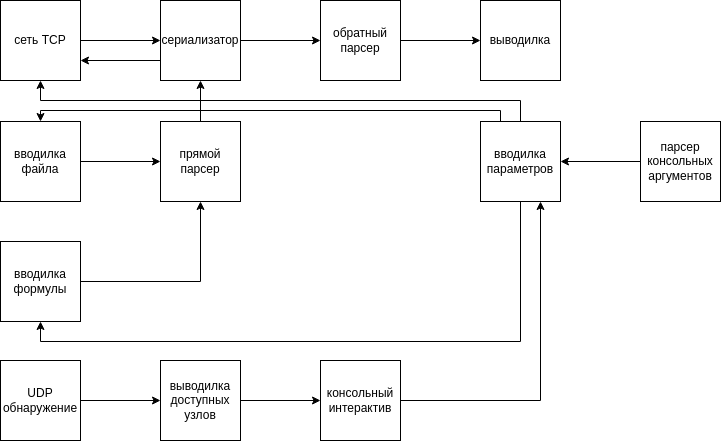

The diagram above was exported from draw.io. Its source (the exported page's mxGraphModel, read from the mxfile embedded in the PNG):
<mxGraphModel dx="1130" dy="808" grid="1" gridSize="10" guides="1" tooltips="1" connect="1" arrows="1" fold="1" page="1" pageScale="1" pageWidth="850" pageHeight="1100" math="0" shadow="0">
  <root>
    <mxCell id="0" />
    <mxCell id="1" parent="0" />
    <mxCell id="O7wNL2qJg9v7cOQWat19-7" value="" style="edgeStyle=orthogonalEdgeStyle;rounded=0;orthogonalLoop=1;jettySize=auto;html=1;" parent="1" source="O7wNL2qJg9v7cOQWat19-1" target="O7wNL2qJg9v7cOQWat19-6" edge="1">
      <mxGeometry relative="1" as="geometry" />
    </mxCell>
    <mxCell id="O7wNL2qJg9v7cOQWat19-1" value="сеть TCP" style="whiteSpace=wrap;html=1;aspect=fixed;" parent="1" vertex="1">
      <mxGeometry x="40" y="40" width="80" height="80" as="geometry" />
    </mxCell>
    <mxCell id="O7wNL2qJg9v7cOQWat19-17" style="edgeStyle=orthogonalEdgeStyle;rounded=0;orthogonalLoop=1;jettySize=auto;html=1;exitX=1;exitY=0.5;exitDx=0;exitDy=0;entryX=0.5;entryY=1;entryDx=0;entryDy=0;" parent="1" source="O7wNL2qJg9v7cOQWat19-2" target="O7wNL2qJg9v7cOQWat19-12" edge="1">
      <mxGeometry relative="1" as="geometry" />
    </mxCell>
    <mxCell id="O7wNL2qJg9v7cOQWat19-2" value="&lt;div&gt;вводилка&lt;/div&gt;&lt;div&gt;формулы&lt;br&gt;&lt;/div&gt;" style="whiteSpace=wrap;html=1;aspect=fixed;" parent="1" vertex="1">
      <mxGeometry x="40" y="281" width="80" height="80" as="geometry" />
    </mxCell>
    <mxCell id="O7wNL2qJg9v7cOQWat19-18" style="edgeStyle=orthogonalEdgeStyle;rounded=0;orthogonalLoop=1;jettySize=auto;html=1;exitX=0.25;exitY=0;exitDx=0;exitDy=0;entryX=0.5;entryY=0;entryDx=0;entryDy=0;" parent="1" source="O7wNL2qJg9v7cOQWat19-3" target="O7wNL2qJg9v7cOQWat19-5" edge="1">
      <mxGeometry relative="1" as="geometry">
        <Array as="points">
          <mxPoint x="540" y="150" />
          <mxPoint x="80" y="150" />
        </Array>
      </mxGeometry>
    </mxCell>
    <mxCell id="O7wNL2qJg9v7cOQWat19-20" style="edgeStyle=orthogonalEdgeStyle;rounded=0;orthogonalLoop=1;jettySize=auto;html=1;exitX=0.5;exitY=1;exitDx=0;exitDy=0;entryX=0.5;entryY=1;entryDx=0;entryDy=0;" parent="1" source="O7wNL2qJg9v7cOQWat19-3" target="O7wNL2qJg9v7cOQWat19-2" edge="1">
      <mxGeometry relative="1" as="geometry" />
    </mxCell>
    <mxCell id="O7wNL2qJg9v7cOQWat19-21" style="edgeStyle=orthogonalEdgeStyle;rounded=0;orthogonalLoop=1;jettySize=auto;html=1;exitX=0.5;exitY=0;exitDx=0;exitDy=0;entryX=0.5;entryY=1;entryDx=0;entryDy=0;" parent="1" source="O7wNL2qJg9v7cOQWat19-3" target="O7wNL2qJg9v7cOQWat19-1" edge="1">
      <mxGeometry relative="1" as="geometry">
        <Array as="points">
          <mxPoint x="560" y="140" />
          <mxPoint x="80" y="140" />
        </Array>
      </mxGeometry>
    </mxCell>
    <mxCell id="O7wNL2qJg9v7cOQWat19-3" value="&lt;div&gt;вводилка&lt;/div&gt;&lt;div&gt;параметров&lt;br&gt;&lt;/div&gt;" style="whiteSpace=wrap;html=1;aspect=fixed;" parent="1" vertex="1">
      <mxGeometry x="520" y="161" width="80" height="80" as="geometry" />
    </mxCell>
    <mxCell id="O7wNL2qJg9v7cOQWat19-13" value="" style="edgeStyle=orthogonalEdgeStyle;rounded=0;orthogonalLoop=1;jettySize=auto;html=1;" parent="1" source="O7wNL2qJg9v7cOQWat19-5" target="O7wNL2qJg9v7cOQWat19-12" edge="1">
      <mxGeometry relative="1" as="geometry" />
    </mxCell>
    <mxCell id="O7wNL2qJg9v7cOQWat19-5" value="&lt;div&gt;вводилка&lt;/div&gt;&lt;div&gt;файла&lt;br&gt;&lt;/div&gt;" style="whiteSpace=wrap;html=1;aspect=fixed;" parent="1" vertex="1">
      <mxGeometry x="40" y="161" width="80" height="80" as="geometry" />
    </mxCell>
    <mxCell id="O7wNL2qJg9v7cOQWat19-9" value="" style="edgeStyle=orthogonalEdgeStyle;rounded=0;orthogonalLoop=1;jettySize=auto;html=1;" parent="1" source="O7wNL2qJg9v7cOQWat19-6" target="O7wNL2qJg9v7cOQWat19-8" edge="1">
      <mxGeometry relative="1" as="geometry" />
    </mxCell>
    <mxCell id="O7wNL2qJg9v7cOQWat19-16" style="edgeStyle=orthogonalEdgeStyle;rounded=0;orthogonalLoop=1;jettySize=auto;html=1;exitX=0;exitY=0.75;exitDx=0;exitDy=0;entryX=1;entryY=0.75;entryDx=0;entryDy=0;" parent="1" source="O7wNL2qJg9v7cOQWat19-6" target="O7wNL2qJg9v7cOQWat19-1" edge="1">
      <mxGeometry relative="1" as="geometry" />
    </mxCell>
    <mxCell id="O7wNL2qJg9v7cOQWat19-6" value="&lt;div&gt;сериализатор&lt;/div&gt;" style="whiteSpace=wrap;html=1;aspect=fixed;" parent="1" vertex="1">
      <mxGeometry x="200" y="40" width="80" height="80" as="geometry" />
    </mxCell>
    <mxCell id="O7wNL2qJg9v7cOQWat19-11" value="" style="edgeStyle=orthogonalEdgeStyle;rounded=0;orthogonalLoop=1;jettySize=auto;html=1;" parent="1" source="O7wNL2qJg9v7cOQWat19-8" target="O7wNL2qJg9v7cOQWat19-10" edge="1">
      <mxGeometry relative="1" as="geometry" />
    </mxCell>
    <mxCell id="O7wNL2qJg9v7cOQWat19-8" value="&lt;div&gt;обратный&lt;/div&gt;&lt;div&gt;парсер&lt;/div&gt;" style="whiteSpace=wrap;html=1;aspect=fixed;" parent="1" vertex="1">
      <mxGeometry x="360" y="40" width="80" height="80" as="geometry" />
    </mxCell>
    <mxCell id="O7wNL2qJg9v7cOQWat19-10" value="выводилка" style="whiteSpace=wrap;html=1;aspect=fixed;" parent="1" vertex="1">
      <mxGeometry x="520" y="40" width="80" height="80" as="geometry" />
    </mxCell>
    <mxCell id="O7wNL2qJg9v7cOQWat19-15" value="" style="edgeStyle=orthogonalEdgeStyle;rounded=0;orthogonalLoop=1;jettySize=auto;html=1;entryX=0.5;entryY=1;entryDx=0;entryDy=0;" parent="1" source="O7wNL2qJg9v7cOQWat19-12" target="O7wNL2qJg9v7cOQWat19-6" edge="1">
      <mxGeometry relative="1" as="geometry">
        <mxPoint x="240" y="200" as="targetPoint" />
      </mxGeometry>
    </mxCell>
    <mxCell id="O7wNL2qJg9v7cOQWat19-12" value="прямой парсер" style="whiteSpace=wrap;html=1;aspect=fixed;" parent="1" vertex="1">
      <mxGeometry x="200" y="161" width="80" height="80" as="geometry" />
    </mxCell>
    <mxCell id="ezXwTLim7QGlYrGrLZ_z-1" style="edgeStyle=orthogonalEdgeStyle;rounded=0;orthogonalLoop=1;jettySize=auto;html=1;exitX=1;exitY=0.5;exitDx=0;exitDy=0;entryX=0;entryY=0.5;entryDx=0;entryDy=0;" parent="1" source="O7wNL2qJg9v7cOQWat19-22" target="O7wNL2qJg9v7cOQWat19-23" edge="1">
      <mxGeometry relative="1" as="geometry" />
    </mxCell>
    <mxCell id="O7wNL2qJg9v7cOQWat19-22" value="&lt;div&gt;UDP &lt;br&gt;&lt;/div&gt;&lt;div&gt;обнаружение&lt;br&gt;&lt;/div&gt;" style="whiteSpace=wrap;html=1;aspect=fixed;" parent="1" vertex="1">
      <mxGeometry x="40" y="400" width="80" height="80" as="geometry" />
    </mxCell>
    <mxCell id="O7wNL2qJg9v7cOQWat19-26" value="" style="edgeStyle=orthogonalEdgeStyle;rounded=0;orthogonalLoop=1;jettySize=auto;html=1;" parent="1" source="O7wNL2qJg9v7cOQWat19-23" target="O7wNL2qJg9v7cOQWat19-25" edge="1">
      <mxGeometry relative="1" as="geometry" />
    </mxCell>
    <mxCell id="O7wNL2qJg9v7cOQWat19-23" value="&lt;div&gt;выводилка&lt;/div&gt;&lt;div&gt;доступных узлов&lt;br&gt;&lt;/div&gt;" style="whiteSpace=wrap;html=1;aspect=fixed;" parent="1" vertex="1">
      <mxGeometry x="200" y="400" width="80" height="80" as="geometry" />
    </mxCell>
    <mxCell id="O7wNL2qJg9v7cOQWat19-27" style="edgeStyle=orthogonalEdgeStyle;rounded=0;orthogonalLoop=1;jettySize=auto;html=1;exitX=1;exitY=0.5;exitDx=0;exitDy=0;entryX=0.75;entryY=1;entryDx=0;entryDy=0;" parent="1" source="O7wNL2qJg9v7cOQWat19-25" target="O7wNL2qJg9v7cOQWat19-3" edge="1">
      <mxGeometry relative="1" as="geometry" />
    </mxCell>
    <mxCell id="O7wNL2qJg9v7cOQWat19-25" value="консольный интерактив" style="whiteSpace=wrap;html=1;aspect=fixed;" parent="1" vertex="1">
      <mxGeometry x="360" y="400" width="80" height="80" as="geometry" />
    </mxCell>
    <mxCell id="O7wNL2qJg9v7cOQWat19-29" style="edgeStyle=orthogonalEdgeStyle;rounded=0;orthogonalLoop=1;jettySize=auto;html=1;entryX=1;entryY=0.5;entryDx=0;entryDy=0;" parent="1" source="O7wNL2qJg9v7cOQWat19-28" target="O7wNL2qJg9v7cOQWat19-3" edge="1">
      <mxGeometry relative="1" as="geometry" />
    </mxCell>
    <mxCell id="O7wNL2qJg9v7cOQWat19-28" value="парсер консольных аргументов" style="whiteSpace=wrap;html=1;aspect=fixed;" parent="1" vertex="1">
      <mxGeometry x="680" y="161" width="80" height="80" as="geometry" />
    </mxCell>
  </root>
</mxGraphModel>